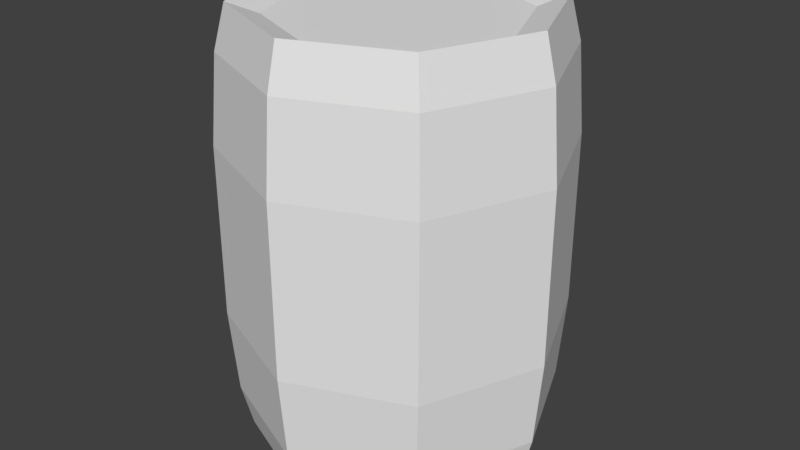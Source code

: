 # Source: animatedBarrel01.blend  (saved by Blender 2.79.0; exported with 4.5.12 LTS)
import bpy
from mathutils import Matrix  # noqa: F401  (used for matrix-valued properties, if any)

bpy.ops.wm.read_factory_settings(use_empty=True)
scene = bpy.context.scene
scene.name = 'Scene'

# ---- collections
col_collection_1 = bpy.data.collections.new('Collection 1'); scene.collection.children.link(col_collection_1)

# ---- world
world_world = bpy.data.worlds.new('World'); scene.world = world_world
world_world.color = (0.05088, 0.05088, 0.05088)
world_world.use_sun_shadow = False
world_world.sun_shadow_jitter_overblur = 0.0
world_world.cycles.sampling_method = 'MANUAL'

# ---- meshes
me_animatedbarrel01 = bpy.data.meshes.new('animatedBarrel01')
me_animatedbarrel01.from_pydata([(0.2172, 0.2172, 0.0), (0.2172, 0.2172, 0.9), (0.3072, -1.065e-08, 0.0), (0.3072, -1.065e-08, 0.9), (0.2172, -0.2172, 0.0), (0.2172, -0.2172, 0.9), (0.2334, 0.2334, 0.81), (0.33, -1.183e-08, 0.81), (0.2334, -0.2334, 0.81), (0.2334, 0.2334, 0.09), (0.33, -1.183e-08, 0.09), (0.2334, -0.2334, 0.09), (0.244, 0.244, 0.27), (0.345, -1.251e-08, 0.27), (0.244, -0.244, 0.27), (0.244, 0.244, 0.63), (0.345, -1.251e-08, 0.63), (0.244, -0.244, 0.63), (0.1738, 0.1738, 0.02305), (0.1738, 0.1738, 0.877), (0.2458, -8.01e-09, 0.02305), (0.2458, -8.01e-09, 0.877), (0.1738, -0.1738, 0.02305), (0.1738, -0.1738, 0.877), (0.1738, 0.1738, 0.04673), (0.2458, -8.01e-09, 0.04673), (0.1738, -0.1738, 0.04673), (0.1738, 0.1738, 0.877), (0.2458, -8.01e-09, 0.877), (0.1738, -0.1738, 0.877), (0.1738, 0.1738, 0.81), (0.2458, -8.01e-09, 0.81), (0.1738, -0.1738, 0.81), (0.0, 0.3072, 0.0), (0.0, 0.3072, 0.9), (-0.2172, 0.2172, 0.0), (-0.2172, 0.2172, 0.9), (-0.3072, -1.065e-08, 0.0), (-0.3072, -1.065e-08, 0.9), (-0.2172, -0.2172, 0.0), (-0.2172, -0.2172, 0.9), (0.0, -0.3072, 0.0), (0.0, -0.3072, 0.9), (0.0, 0.33, 0.81), (-0.2334, 0.2334, 0.81), (-0.33, -1.183e-08, 0.81), (-0.2334, -0.2334, 0.81), (0.0, -0.33, 0.81), (-0.2334, 0.2334, 0.09), (-0.33, -1.183e-08, 0.09), (-0.2334, -0.2334, 0.09), (0.0, -0.33, 0.09), (0.0, 0.33, 0.09), (0.0, 0.345, 0.27), (-0.244, 0.244, 0.27), (-0.345, -1.251e-08, 0.27), (-0.244, -0.244, 0.27), (0.0, -0.345, 0.27), (0.0, 0.345, 0.63), (-0.244, 0.244, 0.63), (-0.345, -1.251e-08, 0.63), (-0.244, -0.244, 0.63), (0.0, -0.345, 0.63), (0.0, 0.2458, 0.02305), (0.0, 0.2458, 0.877), (-0.1738, 0.1738, 0.02305), (-0.1738, 0.1738, 0.877), (-0.2458, -8.01e-09, 0.02305), (-0.2458, -8.01e-09, 0.877), (-0.1738, -0.1738, 0.02305), (-0.1738, -0.1738, 0.877), (0.0, -0.2458, 0.02305), (0.0, -0.2458, 0.877), (0.0, 0.2458, 0.04673), (-0.1738, 0.1738, 0.04673), (-0.2458, -8.01e-09, 0.04673), (-0.1738, -0.1738, 0.04673), (0.0, -0.2458, 0.04673), (0.0, 0.2458, 0.877), (-0.1738, 0.1738, 0.877), (-0.2458, -8.01e-09, 0.877), (-0.1738, -0.1738, 0.877), (0.0, -0.2458, 0.877), (0.0, 0.2458, 0.81), (-0.1738, 0.1738, 0.81), (-0.2458, -8.01e-09, 0.81), (-0.1738, -0.1738, 0.81), (0.0, -0.2458, 0.81)], [], [(43, 34, 1, 6), (6, 1, 3, 7), (7, 3, 5, 8), (8, 5, 42, 47), (17, 8, 47, 62), (16, 7, 8, 17), (15, 6, 7, 16), (58, 43, 6, 15), (33, 52, 9, 0), (0, 9, 10, 2), (2, 10, 11, 4), (4, 11, 51, 41), (52, 53, 12, 9), (9, 12, 13, 10), (10, 13, 14, 11), (11, 14, 57, 51), (53, 58, 15, 12), (12, 15, 16, 13), (13, 16, 17, 14), (14, 17, 62, 57), (72, 23, 26, 77), (63, 18, 20, 22, 71), (4, 41, 71, 22), (42, 5, 23, 72), (0, 2, 20, 18), (3, 1, 19, 21), (2, 4, 22, 20), (33, 0, 18, 63), (5, 3, 21, 23), (1, 34, 64, 19), (23, 21, 25, 26), (21, 19, 24, 25), (19, 64, 73, 24), (82, 87, 32, 29), (28, 31, 30, 27), (29, 32, 31, 28), (27, 30, 83, 78), (27, 78, 82, 29, 28), (30, 31, 32, 87, 83), (24, 73, 77, 26, 25), (43, 44, 36, 34), (44, 45, 38, 36), (45, 46, 40, 38), (46, 47, 42, 40), (61, 62, 47, 46), (60, 61, 46, 45), (59, 60, 45, 44), (58, 59, 44, 43), (33, 35, 48, 52), (35, 37, 49, 48), (37, 39, 50, 49), (39, 41, 51, 50), (52, 48, 54, 53), (48, 49, 55, 54), (49, 50, 56, 55), (50, 51, 57, 56), (53, 54, 59, 58), (54, 55, 60, 59), (55, 56, 61, 60), (56, 57, 62, 61), (72, 77, 76, 70), (63, 71, 69, 67, 65), (39, 69, 71, 41), (42, 72, 70, 40), (35, 65, 67, 37), (38, 68, 66, 36), (37, 67, 69, 39), (33, 63, 65, 35), (40, 70, 68, 38), (36, 66, 64, 34), (70, 76, 75, 68), (68, 75, 74, 66), (66, 74, 73, 64), (82, 81, 86, 87), (80, 79, 84, 85), (81, 80, 85, 86), (79, 78, 83, 84), (79, 80, 81, 82, 78), (84, 83, 87, 86, 85), (74, 75, 76, 77, 73)])
_uv = me_animatedbarrel01.uv_layers.new(name='UVMap')
_uv.uv.foreach_set('vector', [0.3789, 0.03125, 0.3828, 0.0, 0.4922, 1.49e-08, 0.4961, 0.03125, 0.2539, 0.03125, 0.2578, 0.0, 0.3672, 1.49e-08, 0.3711, 0.03125, 0.1289, 0.03125, 0.1328, 0.0, 0.2422, 1.49e-08, 0.2461, 0.03125, 0.003906, 0.03125, 0.007812, 0.0, 0.1172, 1.49e-08, 0.1211, 0.03125, 0.0, 0.09375, 0.003906, 0.03125, 0.1211, 0.03125, 0.125, 0.09375, 0.125, 0.09375, 0.1289, 0.03125, 0.2461, 0.03125, 0.25, 0.09375, 0.25, 0.09375, 0.2539, 0.03125, 0.3711, 0.03125, 0.375, 0.09375, 0.375, 0.09375, 0.3789, 0.03125, 0.4961, 0.03125, 0.5, 0.09375, 0.3828, 0.3203, 0.3789, 0.2891, 0.4961, 0.2891, 0.4922, 0.3203, 0.2578, 0.3203, 0.2539, 0.2891, 0.3711, 0.2891, 0.3672, 0.3203, 0.1328, 0.3203, 0.1289, 0.2891, 0.2461, 0.2891, 0.2422, 0.3203, 0.007812, 0.3203, 0.003906, 0.2891, 0.1211, 0.2891, 0.1172, 0.3203, 0.3789, 0.2891, 0.375, 0.2344, 0.5, 0.2344, 0.4961, 0.2891, 0.2539, 0.2891, 0.25, 0.2344, 0.375, 0.2344, 0.3711, 0.2891, 0.1289, 0.2891, 0.125, 0.2344, 0.25, 0.2344, 0.2461, 0.2891, 0.003906, 0.2891, 0.0, 0.2344, 0.125, 0.2344, 0.1211, 0.2891, 0.375, 0.2344, 0.375, 0.09375, 0.5, 0.09375, 0.5, 0.2344, 0.25, 0.2344, 0.25, 0.09375, 0.375, 0.09375, 0.375, 0.2344, 0.125, 0.2344, 0.125, 0.09375, 0.25, 0.09375, 0.25, 0.2344, 0.0, 0.2344, 0.0, 0.09375, 0.125, 0.09375, 0.125, 0.2344, 0.1055, 0.2891, 0.01953, 0.2891, 0.01953, 0.01172, 0.1055, 0.01172, 0.1365, 0.4454, 0.1697, 0.3652, 0.25, 0.3319, 0.3303, 0.3652, 0.3635, 0.4454, 0.007812, 0.3203, 0.1172, 0.3203, 0.1055, 0.3125, 0.01953, 0.3125, 0.1172, 1.49e-08, 0.007812, 0.0, 0.01953, 0.007812, 0.1055, 0.007812, 0.2578, 0.3203, 0.3672, 0.3203, 0.3555, 0.3125, 0.2695, 0.3125, 0.3672, 1.49e-08, 0.2578, 0.0, 0.2695, 0.007812, 0.3555, 0.007812, 0.1328, 0.3203, 0.2422, 0.3203, 0.2305, 0.3125, 0.1445, 0.3125, 0.3828, 0.3203, 0.4922, 0.3203, 0.4805, 0.3125, 0.3945, 0.3125, 0.2422, 1.49e-08, 0.1328, 0.0, 0.1445, 0.007812, 0.2305, 0.007812, 0.4922, 1.49e-08, 0.3828, 0.0, 0.3945, 0.007812, 0.4805, 0.007812, 0.2305, 0.2891, 0.1445, 0.2891, 0.1445, 0.01172, 0.2305, 0.01172, 0.3555, 0.2891, 0.2695, 0.2891, 0.2695, 0.01172, 0.3555, 0.01172, 0.4805, 0.2891, 0.3945, 0.2891, 0.3945, 0.01172, 0.4805, 0.01172, 0.01953, 0.3125, 0.01953, 0.2891, 0.1055, 0.2891, 0.1055, 0.3125, 0.2695, 0.3125, 0.2695, 0.2891, 0.3555, 0.2891, 0.3555, 0.3125, 0.1445, 0.3125, 0.1445, 0.2891, 0.2305, 0.2891, 0.2305, 0.3125, 0.3945, 0.3125, 0.3945, 0.2891, 0.4805, 0.2891, 0.4805, 0.3125, 0.3303, 0.3652, 0.3635, 0.4454, 0.1365, 0.4454, 0.1697, 0.3652, 0.25, 0.3319, 0.1697, 0.3652, 0.25, 0.3319, 0.3303, 0.3652, 0.3635, 0.4454, 0.1365, 0.4454, 0.3303, 0.3652, 0.3635, 0.4454, 0.1365, 0.4454, 0.1697, 0.3652, 0.25, 0.3319, 0.1211, 0.03125, 0.003906, 0.03125, 0.007812, 1.49e-08, 0.1172, 0.0, 0.2461, 0.03125, 0.1289, 0.03125, 0.1328, 1.49e-08, 0.2422, 0.0, 0.3711, 0.03125, 0.2539, 0.03125, 0.2578, 1.49e-08, 0.3672, 0.0, 0.4961, 0.03125, 0.3789, 0.03125, 0.3828, 1.49e-08, 0.4922, 0.0, 0.5, 0.09375, 0.375, 0.09375, 0.3789, 0.03125, 0.4961, 0.03125, 0.375, 0.09375, 0.25, 0.09375, 0.2539, 0.03125, 0.3711, 0.03125, 0.25, 0.09375, 0.125, 0.09375, 0.1289, 0.03125, 0.2461, 0.03125, 0.125, 0.09375, 0.0, 0.09375, 0.003906, 0.03125, 0.1211, 0.03125, 0.1172, 0.3203, 0.007812, 0.3203, 0.003906, 0.2891, 0.1211, 0.2891, 0.2422, 0.3203, 0.1328, 0.3203, 0.1289, 0.2891, 0.2461, 0.2891, 0.3672, 0.3203, 0.2578, 0.3203, 0.2539, 0.2891, 0.3711, 0.2891, 0.4922, 0.3203, 0.3828, 0.3203, 0.3789, 0.2891, 0.4961, 0.2891, 0.1211, 0.2891, 0.003906, 0.2891, 0.0, 0.2344, 0.125, 0.2344, 0.2461, 0.2891, 0.1289, 0.2891, 0.125, 0.2344, 0.25, 0.2344, 0.3711, 0.2891, 0.2539, 0.2891, 0.25, 0.2344, 0.375, 0.2344, 0.4961, 0.2891, 0.3789, 0.2891, 0.375, 0.2344, 0.5, 0.2344, 0.125, 0.2344, 0.0, 0.2344, 0.0, 0.09375, 0.125, 0.09375, 0.25, 0.2344, 0.125, 0.2344, 0.125, 0.09375, 0.25, 0.09375, 0.375, 0.2344, 0.25, 0.2344, 0.25, 0.09375, 0.375, 0.09375, 0.5, 0.2344, 0.375, 0.2344, 0.375, 0.09375, 0.5, 0.09375, 0.3945, 0.2891, 0.3945, 0.01172, 0.4805, 0.01172, 0.4805, 0.2891, 0.3635, 0.4454, 0.1365, 0.4454, 0.1697, 0.3652, 0.25, 0.3319, 0.3303, 0.3652, 0.4922, 0.3203, 0.4805, 0.3125, 0.3945, 0.3125, 0.3828, 0.3203, 0.3828, 1.49e-08, 0.3945, 0.007812, 0.4805, 0.007812, 0.4922, 0.0, 0.2422, 0.3203, 0.2305, 0.3125, 0.1445, 0.3125, 0.1328, 0.3203, 0.1328, 1.49e-08, 0.1445, 0.007812, 0.2305, 0.007812, 0.2422, 0.0, 0.3672, 0.3203, 0.3555, 0.3125, 0.2695, 0.3125, 0.2578, 0.3203, 0.1172, 0.3203, 0.1055, 0.3125, 0.01953, 0.3125, 0.007812, 0.3203, 0.2578, 1.49e-08, 0.2695, 0.007812, 0.3555, 0.007812, 0.3672, 0.0, 0.007812, 1.49e-08, 0.01953, 0.007812, 0.1055, 0.007812, 0.1172, 0.0, 0.2695, 0.2891, 0.2695, 0.01172, 0.3555, 0.01172, 0.3555, 0.2891, 0.1445, 0.2891, 0.1445, 0.01172, 0.2305, 0.01172, 0.2305, 0.2891, 0.01953, 0.2891, 0.01953, 0.01172, 0.1055, 0.01172, 0.1055, 0.2891, 0.4805, 0.3125, 0.3945, 0.3125, 0.3945, 0.2891, 0.4805, 0.2891, 0.2305, 0.3125, 0.1445, 0.3125, 0.1445, 0.2891, 0.2305, 0.2891, 0.3555, 0.3125, 0.2695, 0.3125, 0.2695, 0.2891, 0.3555, 0.2891, 0.1055, 0.3125, 0.01953, 0.3125, 0.01953, 0.2891, 0.1055, 0.2891, 0.1697, 0.3652, 0.25, 0.3319, 0.3303, 0.3652, 0.3635, 0.4454, 0.1365, 0.4454, 0.3303, 0.3652, 0.3635, 0.4454, 0.1365, 0.4454, 0.1697, 0.3652, 0.25, 0.3319, 0.1697, 0.3652, 0.25, 0.3319, 0.3303, 0.3652, 0.3635, 0.4454, 0.1365, 0.4454])
me_animatedbarrel01.use_remesh_preserve_volume = False
me_animatedbarrel01.use_remesh_preserve_attributes = False
me_animatedbarrel01.use_mirror_vertex_groups = False
me_animatedbarrel01.update()
arm_armature = bpy.data.armatures.new('Armature')  # bones are not reproduced

# ---- objects
ob_barrelarmature = bpy.data.objects.new('barrelArmature', arm_armature)
ob_animatedbarrel01 = bpy.data.objects.new('animatedBarrel01', me_animatedbarrel01)

# ---- transforms, parenting, visibility, modifiers, constraints
ob_barrelarmature.location = (0.0, 0.0, 0.0)
ob_barrelarmature.lineart.crease_threshold = 0.0
ob_animatedbarrel01.parent = ob_barrelarmature
ob_animatedbarrel01.location = (0.0, 0.0, 0.0)
ob_animatedbarrel01.lineart.crease_threshold = 0.0
_vg = ob_animatedbarrel01.vertex_groups.new(name='lid')
_vg.add([27, 28, 29, 30, 31, 32, 78, 79, 80, 81, 82, 83, 84, 85, 86, 87], 1.0, 'REPLACE')
_vg = ob_animatedbarrel01.vertex_groups.new(name='barrel')
_vg.add([0, 1, 2, 3, 4, 5, 6, 7, 8, 9, 10, 11, 12, 13, 14, 15, 16, 17, 18, 19, 20, 21, 22, 23, 24, 25, 26, 33, 34, 35, 36, 37, 38, 39, 40, 41, 42, 43, 44, 45, 46, 47, 48, 49, 50, 51, 52, 53, 54, 55, 56, 57, 58, 59, 60, 61, 62, 63, 64, 65, 66, 67, 68, 69, 70, 71, 72, 73, 74, 75, 76, 77], 1.0, 'REPLACE')
_vg = ob_animatedbarrel01.vertex_groups.new(name='ROOT')
_m = ob_animatedbarrel01.modifiers.new('Armature', 'ARMATURE')
_m.object = ob_barrelarmature

# ---- collection membership
col_collection_1.objects.link(ob_barrelarmature)
col_collection_1.objects.link(ob_animatedbarrel01)

# ---- scene / render settings (as saved in the file)
scene.frame_start = 1; scene.frame_end = 14; scene.frame_set(2)
scene.render.engine = 'BLENDER_EEVEE_NEXT'
scene.render.resolution_percentage = 50
scene.render.fps = 60
scene.render.dither_intensity = 0.0
scene.cycles.use_denoising = False
scene.cycles.samples = 128
scene.cycles.sampling_pattern = 'TABULATED_SOBOL'
scene.cycles.use_adaptive_sampling = False
scene.cycles.use_light_tree = False
scene.cycles.blur_glossy = 0.0
scene.cycles.sample_clamp_indirect = 0.0
scene.view_settings.view_transform = 'Standard'
bpy.context.view_layer.update()

# ---- added for rendering (the .blend has no active camera and no usable light): camera, sun
cam_auto = bpy.data.cameras.new('AutoCamera')
cam_auto.lens = 50.0
cam_auto.sensor_width = 36.0
cam_auto.clip_end = 1000.0
ob_auto_camera = bpy.data.objects.new('AutoCamera', cam_auto)
scene.collection.objects.link(ob_auto_camera)
ob_auto_camera.location = (1.22822, -1.47386, 1.43257)
ob_auto_camera.rotation_euler = (1.09748, -7.21219e-08, 0.694738)
scene.camera = ob_auto_camera
light_auto_sun = bpy.data.lights.new('AutoSun', 'SUN')
light_auto_sun.energy = 3.0
light_auto_sun.angle = 0.0523599
ob_auto_sun = bpy.data.objects.new('AutoSun', light_auto_sun)
scene.collection.objects.link(ob_auto_sun)
ob_auto_sun.rotation_euler = (0.872665, 0.174533, 0.523599)
bpy.context.view_layer.update()
